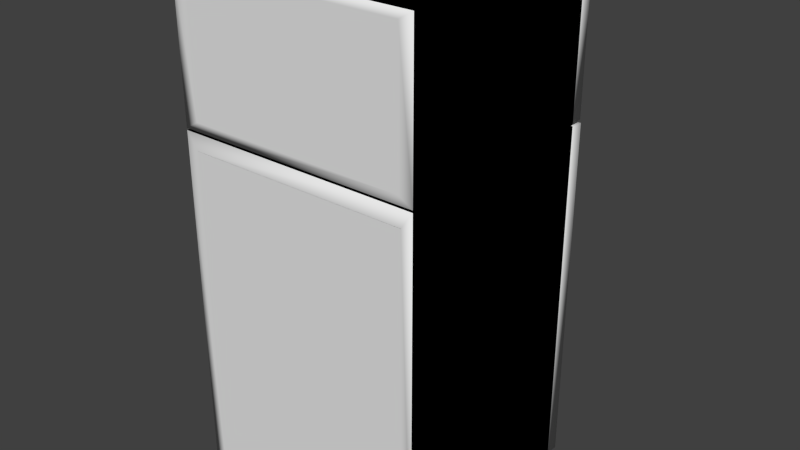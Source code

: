 # Source: Refrigerator.blend  (saved by Blender 2.75.0; exported with 4.5.12 LTS)
import bpy
from mathutils import Matrix  # noqa: F401  (used for matrix-valued properties, if any)

bpy.ops.wm.read_factory_settings(use_empty=True)
scene = bpy.context.scene
scene.name = 'Scene'

# ---- collections
col_collection_1 = bpy.data.collections.new('Collection 1'); scene.collection.children.link(col_collection_1)

# ---- world
world_world = bpy.data.worlds.new('World'); scene.world = world_world
world_world.color = (0.05088, 0.05088, 0.05088)
world_world.use_sun_shadow = False
world_world.sun_shadow_jitter_overblur = 0.0
world_world.cycles.sampling_method = 'MANUAL'
world_world.cycles.sample_map_resolution = 256

# ---- meshes
me_cube = bpy.data.meshes.new('Cube')
me_cube.from_pydata([(1.479, 1.292, 4.275), (1.479, -1.292, 4.275), (-1.479, -1.292, 4.275), (-1.479, 1.292, 4.275), (1.479, 1.292, 6.039), (1.479, -1.292, 6.039), (-1.479, -1.292, 6.039), (-1.479, 1.292, 6.039), (1.479, 1.292, 0.0), (1.479, -1.292, 0.0), (-1.479, -1.292, 0.0), (-1.479, 1.292, 0.0), (1.479, 1.292, 4.251), (1.479, -1.292, 4.251), (-1.479, -1.292, 4.251), (-1.479, 1.292, 4.251), (1.342, -1.292, 0.1969), (-1.342, -1.292, 0.1969), (1.342, -1.292, 4.054), (-1.342, -1.292, 4.054), (1.312, -1.292, 4.374), (-1.312, -1.292, 4.374), (1.312, -1.292, 5.939), (-1.312, -1.292, 5.939), (1.479, 1.292, 4.275), (1.479, -1.292, 4.275), (-1.479, -1.292, 4.275), (-1.479, 1.292, 4.275), (1.479, 1.292, 6.039), (1.479, -1.292, 6.039), (-1.479, -1.292, 6.039), (-1.479, 1.292, 6.039), (1.479, 1.292, 0.0), (1.479, -1.292, 0.0), (-1.479, -1.292, 0.0), (-1.479, 1.292, 0.0), (1.479, 1.292, 4.251), (1.479, -1.292, 4.251), (-1.479, -1.292, 4.251), (-1.479, 1.292, 4.251)], [], [(0, 1, 2, 3), (4, 7, 6, 5), (0, 4, 5, 1), (5, 6, 23, 22), (2, 6, 7, 3), (8, 9, 10, 11), (12, 15, 14, 13), (8, 12, 13, 9), (13, 14, 19, 18), (10, 14, 15, 11), (14, 10, 17, 19), (9, 13, 18, 16), (10, 9, 16, 17), (6, 2, 21, 23), (1, 5, 22, 20), (2, 1, 20, 21), (24, 27, 26, 25), (28, 29, 30, 31), (24, 25, 29, 28), (26, 27, 31, 30), (32, 35, 34, 33), (36, 37, 38, 39), (32, 33, 37, 36), (34, 35, 39, 38)])
me_cube.polygons.foreach_set('use_smooth', [True] * 24)
_uv = me_cube.uv_layers.new(name='UVMap')
_uv.uv.foreach_set('vector', [0.3614, 0.6333, 0.199, 0.7321, 0.1996, 0.7368, 0.0001629, 0.5418, 0.38, 0.8696, 0.000163, 0.8701, 0.2009, 0.7401, 0.207, 0.7362, 0.3614, 0.6333, 0.38, 0.8696, 0.207, 0.7362, 0.199, 0.7321, 0.207, 0.7362, 0.2009, 0.7401, 0.2011, 0.7396, 0.2054, 0.7357, 0.1996, 0.7368, 0.2009, 0.7401, 0.000163, 0.8701, 0.0001629, 0.5418, 0.3725, 0.1151, 0.2354, 0.2612, 0.1866, 0.2586, 0.0001629, 0.0001629, 0.3824, 0.5071, 0.000163, 0.5415, 0.1731, 0.3284, 0.223, 0.3379, 0.3725, 0.1151, 0.3824, 0.5071, 0.223, 0.3379, 0.2354, 0.2612, 0.223, 0.3379, 0.1731, 0.3284, 0.1766, 0.3255, 0.2209, 0.3334, 0.1866, 0.2586, 0.1731, 0.3284, 0.000163, 0.5415, 0.0001629, 0.0001629, 0.1731, 0.3284, 0.1866, 0.2586, 0.1885, 0.2625, 0.1766, 0.3255, 0.2354, 0.2612, 0.223, 0.3379, 0.2209, 0.3334, 0.2317, 0.2646, 0.1866, 0.2586, 0.2354, 0.2612, 0.2317, 0.2646, 0.1885, 0.2625, 0.2009, 0.7401, 0.1996, 0.7368, 0.1994, 0.7374, 0.2011, 0.7396, 0.199, 0.7321, 0.207, 0.7362, 0.2054, 0.7357, 0.2005, 0.7329, 0.1996, 0.7368, 0.199, 0.7321, 0.2005, 0.7329, 0.1994, 0.7374, 0.3828, 0.8004, 0.4161, 0.5138, 0.4517, 0.4904, 0.4559, 0.6857, 0.6061, 0.9998, 0.493, 0.7091, 0.4628, 0.3809, 0.6003, 0.5138, 0.3828, 0.8004, 0.4559, 0.6857, 0.493, 0.7091, 0.6061, 0.9998, 0.4517, 0.4904, 0.4161, 0.5138, 0.6003, 0.5138, 0.4628, 0.3809, 0.9999, 0.8737, 9.378e-05, 0.8737, 9.346e-05, 9.354e-05, 0.9999, 9.346e-05, 0.4243, 0.0001629, 0.5924, 0.1574, 0.6005, 0.216, 0.3828, 0.3805, 0.8231, 0.004457, 0.6745, 0.1399, 0.5924, 0.1574, 0.4243, 0.0001629, 0.6696, 0.1987, 0.9144, 0.3805, 0.3828, 0.3805, 0.6005, 0.216])
me_cube.use_remesh_preserve_volume = False
me_cube.use_remesh_preserve_attributes = False
me_cube.use_mirror_vertex_groups = False
me_cube.update()
me_cube_001 = bpy.data.meshes.new('Cube.001')
me_cube_001.from_pydata([(1.342, -1.292, -1.928), (-1.342, -1.292, -1.928), (1.342, -1.292, 1.928), (-1.342, -1.292, 1.928), (1.312, -1.292, 2.249), (-1.312, -1.292, 2.249), (1.312, -1.292, 3.814), (-1.312, -1.292, 3.814)], [], [(0, 2, 3, 1), (4, 6, 7, 5)])
me_cube_001.polygons.foreach_set('use_smooth', [True] * 2)
_uv = me_cube_001.uv_layers.new(name='UVMap')
_uv.uv.foreach_set('vector', [0.06229, 0.7738, 0.06229, 0.03089, 0.4334, 0.03089, 0.4334, 0.7738, 0.1244, 0.5023, 0.1244, 0.05244, 0.3244, 0.05244, 0.3244, 0.5023])
me_cube_001.use_remesh_preserve_volume = False
me_cube_001.use_remesh_preserve_attributes = False
me_cube_001.use_mirror_vertex_groups = False
me_cube_001.update()
me_cube_004 = bpy.data.meshes.new('Cube.004')
me_cube_004.from_pydata([(-1.424, -1.237, -0.8337), (-1.491, 1.274, -0.8337), (1.463, 1.274, -0.8337), (1.424, -1.237, -0.8337), (-1.424, -1.237, 0.8337), (-1.491, 1.274, 0.8337), (1.463, 1.274, 0.8337), (1.424, -1.237, 0.8337)], [], [(4, 0, 1, 5), (6, 2, 3, 7), (7, 3, 0, 4), (0, 3, 2, 1), (7, 4, 5, 6)])
me_cube_004.polygons.foreach_set('use_smooth', [True] * 5)
_uv = me_cube_004.uv_layers.new(name='UVMap')
_uv.uv.foreach_set('vector', [0.3308, 0.1521, 0.3718, 0.2179, 0.2393, 0.3546, 5.954e-05, 5.966e-05, 0.9999, 5.954e-05, 0.7603, 0.3536, 0.6264, 0.2177, 0.667, 0.1482, 0.667, 0.1482, 0.6264, 0.2177, 0.3718, 0.2179, 0.3308, 0.1521, 0.3718, 0.2179, 0.6264, 0.2177, 0.7603, 0.3536, 0.2393, 0.3546, 0.667, 0.1482, 0.3308, 0.1521, 5.954e-05, 5.966e-05, 0.9999, 5.954e-05])
me_cube_004.use_remesh_preserve_volume = False
me_cube_004.use_remesh_preserve_attributes = False
me_cube_004.use_mirror_vertex_groups = False
me_cube_004.update()
me_cube_005 = bpy.data.meshes.new('Cube.005')
me_cube_005.from_pydata([(-1.465, -1.237, -2.082), (-1.465, 1.273, -2.082), (1.465, 1.273, -2.082), (1.465, -1.237, -2.082), (-1.465, -1.237, 2.082), (-1.465, 1.273, 2.082), (1.465, 1.273, 2.082), (1.465, -1.237, 2.082)], [], [(4, 0, 1, 5), (6, 2, 3, 7), (7, 3, 0, 4), (0, 3, 2, 1), (7, 4, 5, 6)])
me_cube_005.polygons.foreach_set('use_smooth', [True] * 5)
_uv = me_cube_005.uv_layers.new(name='UVMap')
_uv.uv.foreach_set('vector', [0.5985, 0.33, 0.4199, 0.2888, 8.714e-05, 8.719e-05, 0.9338, 8.714e-05, 0.9999, 0.7596, 0.0662, 0.7596, 0.4015, 0.4296, 0.5801, 0.4709, 0.5801, 0.4709, 0.4015, 0.4296, 0.4199, 0.2888, 0.5985, 0.33, 0.4199, 0.2888, 0.4015, 0.4296, 0.0662, 0.7596, 8.714e-05, 8.719e-05, 0.5801, 0.4709, 0.5985, 0.33, 0.9338, 8.714e-05, 0.9999, 0.7596])
me_cube_005.use_remesh_preserve_volume = False
me_cube_005.use_remesh_preserve_attributes = False
me_cube_005.use_mirror_vertex_groups = False
me_cube_005.update()
me_torus_001 = bpy.data.meshes.new('Torus.001')
me_torus_001.from_pydata([(1.142e-07, 0.0, -1.512), (0.03309, -1.244e-10, -1.472), (0.05732, -2.155e-10, -1.361), (0.06619, -2.488e-10, -1.21), (0.05732, -2.155e-10, -1.059), (0.03309, -1.244e-10, -0.9479), (6.85e-08, -3.047e-26, -0.9074), (-0.03309, 1.244e-10, -0.9479), (-0.05732, 2.155e-10, -1.059), (-0.06619, 2.488e-10, -1.21), (-0.05732, 2.155e-10, -1.361), (-0.03309, 1.244e-10, -1.472), (9.981e-08, 0.2491, -1.31), (0.03309, 0.2424, -1.275), (0.05732, 0.2242, -1.179), (0.06619, 0.1993, -1.048), (0.05732, 0.1743, -0.9168), (0.03309, 0.1561, -0.8209), (5.989e-08, 0.1494, -0.7858), (-0.03309, 0.1561, -0.8209), (-0.05732, 0.1743, -0.9168), (-0.06619, 0.1993, -1.048), (-0.05732, 0.2242, -1.179), (-0.03309, 0.2424, -1.275), (5.871e-08, 0.4314, -0.7561), (0.03309, 0.4198, -0.7359), (0.05732, 0.3883, -0.6805), (0.06619, 0.3451, -0.6049), (0.05732, 0.302, -0.5293), (0.03309, 0.2704, -0.4739), (3.523e-08, 0.2588, -0.4537), (-0.03309, 0.2704, -0.4739), (-0.05732, 0.302, -0.5293), (-0.06619, 0.3451, -0.6049), (-0.05732, 0.3883, -0.6805), (-0.03309, 0.4198, -0.7359), (1.873e-09, 0.4981, -7.211e-08), (0.03309, 0.4848, -1.417e-07), (0.05732, 0.4483, -1.399e-07), (0.06619, 0.3985, -1.032e-07), (0.05732, 0.3487, -1.038e-07), (0.03309, 0.3122, -6.961e-08), (1.124e-09, 0.2989, -1.082e-07), (-0.03309, 0.3122, -7.461e-08), (-0.05732, 0.3487, -1.125e-07), (-0.06619, 0.3985, -1.132e-07), (-0.05732, 0.4483, -1.486e-07), (-0.03309, 0.4848, -1.467e-07), (-5.547e-08, 0.4314, 0.7561), (0.03309, 0.4198, 0.7359), (0.05732, 0.3883, 0.6805), (0.06619, 0.3451, 0.6049), (0.05732, 0.302, 0.5293), (0.03309, 0.2704, 0.4739), (-3.328e-08, 0.2588, 0.4537), (-0.03309, 0.2704, 0.4739), (-0.05732, 0.302, 0.5293), (-0.06619, 0.3451, 0.6049), (-0.05732, 0.3883, 0.6805), (-0.03309, 0.4198, 0.7359), (-9.794e-08, 0.2491, 1.31), (0.03309, 0.2424, 1.275), (0.05732, 0.2242, 1.179), (0.06619, 0.1993, 1.048), (0.05732, 0.1743, 0.9168), (0.03309, 0.1561, 0.8209), (-5.877e-08, 0.1494, 0.7858), (-0.03309, 0.1561, 0.8209), (-0.05732, 0.1743, 0.9168), (-0.06619, 0.1993, 1.048), (-0.05732, 0.2242, 1.179), (-0.03309, 0.2424, 1.275), (-1.142e-07, 4.355e-08, 1.512), (0.03309, 4.226e-08, 1.472), (0.05732, 3.898e-08, 1.361), (0.06619, 3.459e-08, 1.21), (0.05732, 3.027e-08, 1.059), (0.03309, 2.717e-08, 0.9479), (-6.85e-08, 2.613e-08, 0.9074), (-0.03309, 2.742e-08, 0.9479), (-0.05732, 3.07e-08, 1.059), (-0.06619, 3.509e-08, 1.21), (-0.05732, 3.941e-08, 1.361), (-0.03309, 4.251e-08, 1.472)], [], [(0, 12, 13, 1), (1, 13, 14, 2), (2, 14, 15, 3), (3, 15, 16, 4), (4, 16, 17, 5), (5, 17, 18, 6), (6, 18, 19, 7), (7, 19, 20, 8), (8, 20, 21, 9), (9, 21, 22, 10), (10, 22, 23, 11), (0, 11, 23, 12), (12, 24, 25, 13), (13, 25, 26, 14), (14, 26, 27, 15), (15, 27, 28, 16), (16, 28, 29, 17), (17, 29, 30, 18), (18, 30, 31, 19), (19, 31, 32, 20), (20, 32, 33, 21), (21, 33, 34, 22), (22, 34, 35, 23), (23, 35, 24, 12), (24, 36, 37, 25), (25, 37, 38, 26), (26, 38, 39, 27), (27, 39, 40, 28), (28, 40, 41, 29), (29, 41, 42, 30), (30, 42, 43, 31), (31, 43, 44, 32), (32, 44, 45, 33), (33, 45, 46, 34), (34, 46, 47, 35), (35, 47, 36, 24), (36, 48, 49, 37), (37, 49, 50, 38), (38, 50, 51, 39), (39, 51, 52, 40), (40, 52, 53, 41), (41, 53, 54, 42), (42, 54, 55, 43), (43, 55, 56, 44), (44, 56, 57, 45), (45, 57, 58, 46), (46, 58, 59, 47), (47, 59, 48, 36), (48, 60, 61, 49), (49, 61, 62, 50), (50, 62, 63, 51), (51, 63, 64, 52), (52, 64, 65, 53), (53, 65, 66, 54), (54, 66, 67, 55), (55, 67, 68, 56), (56, 68, 69, 57), (57, 69, 70, 58), (58, 70, 71, 59), (59, 71, 60, 48), (60, 72, 73, 61), (61, 73, 74, 62), (62, 74, 75, 63), (63, 75, 76, 64), (64, 76, 77, 65), (65, 77, 78, 66), (66, 78, 79, 67), (67, 79, 80, 68), (68, 80, 81, 69), (69, 81, 82, 70), (70, 82, 83, 71), (71, 83, 72, 60)])
me_torus_001.polygons.foreach_set('use_smooth', [True] * 72)
_uv = me_torus_001.uv_layers.new(name='UVMap')
_uv.uv.foreach_set('vector', [0.9211, 0.991, 0.9065, 0.7763, 0.9475, 0.7761, 0.9617, 0.9851, 0.9617, 0.9851, 0.9475, 0.7761, 0.9834, 0.7813, 0.9965, 0.9746, 0.3852, 0.7796, 0.2069, 0.7294, 0.2265, 0.6941, 0.385, 0.7387, 0.385, 0.7387, 0.2265, 0.6941, 0.2465, 0.6575, 0.3852, 0.6966, 0.3852, 0.6966, 0.2465, 0.6575, 0.2614, 0.6295, 0.3856, 0.6644, 1.0, 0.01621, 0.9909, 0.1508, 0.9557, 0.1453, 0.9644, 0.01644, 0.9644, 0.01644, 0.9557, 0.1453, 0.9146, 0.1451, 0.9238, 0.0105, 0.9238, 0.0105, 0.9146, 0.1451, 0.8788, 0.1503, 0.889, 0.0, 0.7422, 0.1152, 0.6036, 0.1542, 0.5839, 0.1189, 0.7424, 0.07428, 0.7424, 0.07428, 0.5839, 0.1189, 0.5639, 0.08236, 0.7422, 0.03212, 0.7422, 0.03212, 0.5639, 0.08236, 0.549, 0.05432, 0.7418, 0.0, 0.9211, 0.991, 0.8855, 0.9908, 0.8713, 0.7818, 0.9065, 0.7763, 0.9065, 0.7763, 0.9211, 0.5882, 0.9617, 0.5931, 0.9475, 0.7761, 0.9475, 0.7761, 0.9617, 0.5931, 0.9965, 0.6121, 0.9834, 0.7813, 0.2069, 0.7294, 0.07634, 0.5925, 0.1105, 0.5724, 0.2265, 0.6941, 0.2265, 0.6941, 0.1105, 0.5724, 0.145, 0.551, 0.2465, 0.6575, 0.2465, 0.6575, 0.145, 0.551, 0.1705, 0.5341, 0.2614, 0.6295, 0.9909, 0.1508, 1.0, 0.2687, 0.9644, 0.2581, 0.9557, 0.1453, 0.9557, 0.1453, 0.9644, 0.2581, 0.9238, 0.263, 0.9146, 0.1451, 0.9146, 0.1451, 0.9238, 0.263, 0.889, 0.282, 0.8788, 0.1503, 0.6036, 0.1542, 0.502, 0.2607, 0.4679, 0.2406, 0.5839, 0.1189, 0.5839, 0.1189, 0.4679, 0.2406, 0.4334, 0.2193, 0.5639, 0.08236, 0.5639, 0.08236, 0.4334, 0.2193, 0.4078, 0.2024, 0.549, 0.05432, 0.8713, 0.7818, 0.8855, 0.5988, 0.9211, 0.5882, 0.9065, 0.7763, 0.8052, 0.0, 0.7779, 0.1865, 0.7424, 0.1893, 0.769, 0.007881, 0.05166, 0.6059, 0.0, 0.4038, 0.02857, 0.4056, 0.07634, 0.5925, 0.07634, 0.5925, 0.02857, 0.4056, 0.06803, 0.4062, 0.1105, 0.5724, 0.1105, 0.5724, 0.06803, 0.4062, 0.1078, 0.4056, 0.145, 0.551, 0.7615, 1.0, 0.7424, 0.8695, 0.7778, 0.8616, 0.7949, 0.9785, 0.7949, 0.9785, 0.7778, 0.8616, 0.8188, 0.8587, 0.8351, 0.9706, 0.8351, 0.9706, 0.8188, 0.8587, 0.8542, 0.8616, 0.8713, 0.9785, 0.5267, 0.2742, 0.4934, 0.4044, 0.4649, 0.4061, 0.502, 0.2607, 0.502, 0.2607, 0.4649, 0.4061, 0.4254, 0.4068, 0.4679, 0.2406, 0.4679, 0.2406, 0.4254, 0.4068, 0.3856, 0.4062, 0.4334, 0.2193, 0.8788, 0.02941, 0.8542, 0.1972, 0.8188, 0.1893, 0.8454, 0.007881, 0.8454, 0.007881, 0.8188, 0.1893, 0.7779, 0.1865, 0.8052, 0.0, 0.7779, 0.1865, 0.7779, 0.4018, 0.7424, 0.3989, 0.7424, 0.1893, 0.0, 0.4038, 0.05166, 0.2018, 0.07634, 0.2187, 0.02857, 0.4056, 0.02857, 0.4056, 0.07634, 0.2187, 0.1105, 0.2401, 0.06803, 0.4062, 0.06803, 0.4062, 0.1105, 0.2401, 0.145, 0.2603, 0.1078, 0.4056, 0.7424, 0.8695, 0.7424, 0.7188, 0.7778, 0.7266, 0.7778, 0.8616, 0.7778, 0.8616, 0.7778, 0.7266, 0.8188, 0.7295, 0.8188, 0.8587, 0.8188, 0.8587, 0.8188, 0.7295, 0.8542, 0.7266, 0.8542, 0.8616, 0.4934, 0.4044, 0.5267, 0.5345, 0.502, 0.5514, 0.4649, 0.4061, 0.4649, 0.4061, 0.502, 0.5514, 0.4679, 0.5729, 0.4254, 0.4068, 0.4254, 0.4068, 0.4679, 0.5729, 0.4334, 0.593, 0.3856, 0.4062, 0.8542, 0.1972, 0.8542, 0.391, 0.8188, 0.3989, 0.8188, 0.1893, 0.8188, 0.1893, 0.8188, 0.3989, 0.7779, 0.4018, 0.7779, 0.1865, 0.7779, 0.4018, 0.8052, 0.5882, 0.769, 0.5804, 0.7424, 0.3989, 0.05166, 0.2018, 0.1928, 0.05397, 0.2069, 0.08204, 0.07634, 0.2187, 0.07634, 0.2187, 0.2069, 0.08204, 0.2265, 0.1186, 0.1105, 0.2401, 0.1105, 0.2401, 0.2265, 0.1186, 0.2465, 0.154, 0.145, 0.2603, 0.7424, 0.7188, 0.7615, 0.5882, 0.7949, 0.6098, 0.7778, 0.7266, 0.7778, 0.7266, 0.7949, 0.6098, 0.8351, 0.6176, 0.8188, 0.7295, 0.8188, 0.7295, 0.8351, 0.6176, 0.8713, 0.6098, 0.8542, 0.7266, 0.5267, 0.5345, 0.6176, 0.6297, 0.6036, 0.6577, 0.502, 0.5514, 0.502, 0.5514, 0.6036, 0.6577, 0.5839, 0.6944, 0.4679, 0.5729, 0.4679, 0.5729, 0.5839, 0.6944, 0.5639, 0.7297, 0.4334, 0.593, 0.8542, 0.391, 0.8788, 0.5588, 0.8454, 0.5804, 0.8188, 0.3989, 0.8188, 0.3989, 0.8454, 0.5804, 0.8052, 0.5882, 0.7779, 0.4018, 0.03464, 0.7796, 0.03464, 0.9683, 0.0, 0.9768, 5.669e-08, 0.7932, 0.1928, 0.05397, 0.3856, 0.0, 0.3852, 0.03212, 0.2069, 0.08204, 0.2069, 0.08204, 0.3852, 0.03212, 0.385, 0.07428, 0.2265, 0.1186, 0.2265, 0.1186, 0.385, 0.07428, 0.3852, 0.1152, 0.2465, 0.154, 0.2233, 0.7796, 0.2233, 0.9117, 0.1872, 0.9138, 0.1872, 0.7956, 0.1872, 0.7956, 0.1872, 0.9138, 0.1463, 0.9102, 0.1463, 0.797, 0.1463, 0.797, 0.1463, 0.9102, 0.1117, 0.9016, 0.1117, 0.7834, 0.6176, 0.6297, 0.7418, 0.6644, 0.7422, 0.6966, 0.6036, 0.6577, 0.6036, 0.6577, 0.7422, 0.6966, 0.7424, 0.7387, 0.5839, 0.6944, 0.5839, 0.6944, 0.7424, 0.7387, 0.7422, 0.7796, 0.5639, 0.7297, 0.1117, 0.797, 0.1117, 0.9667, 0.07551, 0.9646, 0.07551, 0.781, 0.07551, 0.781, 0.07551, 0.9646, 0.03464, 0.9683, 0.03464, 0.7796])
me_torus_001.use_remesh_preserve_volume = False
me_torus_001.use_remesh_preserve_attributes = False
me_torus_001.use_mirror_vertex_groups = False
me_torus_001.update()
me_cube_002 = bpy.data.meshes.new('Cube.002')
me_cube_002.from_pydata([(1.462, 0.1264, -2.102), (1.462, -0.1264, -2.102), (-1.462, -0.1264, -2.102), (-1.462, 0.1264, -2.102), (1.462, 0.1264, 2.102), (1.462, -0.1264, 2.102), (-1.462, -0.1264, 2.102), (-1.462, 0.1264, 2.102)], [], [(0, 1, 2, 3), (4, 7, 6, 5), (0, 4, 5, 1), (1, 5, 6, 2), (2, 6, 7, 3), (4, 0, 3, 7)])
me_cube_002.polygons.foreach_set('use_smooth', [True] * 6)
_uv = me_cube_002.uv_layers.new(name='UVMap')
_uv.uv.foreach_set('vector', [1.987e-08, 0.6667, 0.3333, 0.6667, 0.3333, 1.0, 0.0, 1.0, 0.6667, 0.3333, 0.6667, 0.6667, 0.3333, 0.6667, 0.3333, 0.3333, 0.6667, 0.3333, 0.3333, 0.3333, 0.3333, 0.0, 0.6667, 1.987e-08, 2.98e-08, 0.3333, 0.0, 1.291e-07, 0.3333, 0.0, 0.3333, 0.3333, 1.0, 0.3333, 0.6667, 0.3333, 0.6667, 8.941e-08, 1.0, 0.0, 0.0, 0.3333, 0.3333, 0.3333, 0.3333, 0.6667, 2.98e-08, 0.6667])
me_cube_002.use_remesh_preserve_volume = False
me_cube_002.use_remesh_preserve_attributes = False
me_cube_002.use_mirror_vertex_groups = False
me_cube_002.update()
me_torus_002 = bpy.data.meshes.new('Torus.002')
me_torus_002.from_pydata([(1.998e-07, 0.0, -0.6365), (0.03309, 8.038e-09, -0.6194), (0.05732, 1.392e-08, -0.5728), (0.06619, 1.608e-08, -0.5092), (0.05732, 1.392e-08, -0.4455), (0.03309, 8.038e-09, -0.3989), (1.199e-07, 1.969e-24, -0.3819), (-0.03309, -8.038e-09, -0.3989), (-0.05732, -1.392e-08, -0.4455), (-0.06619, -1.608e-08, -0.5092), (-0.05732, -1.392e-08, -0.5728), (-0.03309, -8.038e-09, -0.6194), (1.223e-07, 0.2087, -0.5512), (0.03309, 0.2031, -0.5364), (0.05732, 0.1878, -0.4961), (0.06619, 0.1669, -0.441), (0.05732, 0.1461, -0.3858), (0.03309, 0.1308, -0.3455), (7.341e-08, 0.1252, -0.3307), (-0.03309, 0.1308, -0.3455), (-0.05732, 0.1461, -0.3858), (-0.06619, 0.1669, -0.441), (-0.05732, 0.1878, -0.4961), (-0.03309, 0.2031, -0.5364), (1.212e-08, 0.3614, -0.3182), (0.03309, 0.3517, -0.3097), (0.05732, 0.3253, -0.2864), (0.06619, 0.2891, -0.2546), (0.05732, 0.253, -0.2228), (0.03309, 0.2265, -0.1995), (7.273e-09, 0.2168, -0.1909), (-0.03309, 0.2265, -0.1995), (-0.05732, 0.253, -0.2228), (-0.06619, 0.2891, -0.2546), (-0.05732, 0.3253, -0.2864), (-0.03309, 0.3517, -0.3097), (-1.014e-07, 0.4173, -3.035e-08), (0.03309, 0.4061, -5.031e-08), (0.05732, 0.3756, -4.27e-08), (0.06619, 0.3338, -2.475e-08), (0.05732, 0.2921, -2.753e-08), (0.03309, 0.2616, -1.996e-08), (-6.081e-08, 0.2504, -4.552e-08), (-0.03309, 0.2616, -4.074e-08), (-0.05732, 0.2921, -6.352e-08), (-0.06619, 0.3338, -6.63e-08), (-0.05732, 0.3756, -7.869e-08), (-0.03309, 0.4061, -7.109e-08), (-1.877e-07, 0.3614, 0.3182), (0.03309, 0.3517, 0.3097), (0.05732, 0.3253, 0.2864), (0.06619, 0.2891, 0.2546), (0.05732, 0.253, 0.2228), (0.03309, 0.2265, 0.1995), (-1.126e-07, 0.2168, 0.1909), (-0.03309, 0.2265, 0.1995), (-0.05732, 0.253, 0.2228), (-0.06619, 0.2891, 0.2546), (-0.05732, 0.3253, 0.2864), (-0.03309, 0.3517, 0.3097), (-2.237e-07, 0.2087, 0.5512), (0.03309, 0.2031, 0.5364), (0.05732, 0.1878, 0.4961), (0.06619, 0.1669, 0.441), (0.05732, 0.1461, 0.3858), (0.03309, 0.1308, 0.3455), (-1.342e-07, 0.1252, 0.3307), (-0.03309, 0.1308, 0.3455), (-0.05732, 0.1461, 0.3858), (-0.06619, 0.1669, 0.441), (-0.05732, 0.1878, 0.4961), (-0.03309, 0.2031, 0.5364), (-1.998e-07, 3.648e-08, 0.6365), (0.03309, 4.354e-08, 0.6194), (0.05732, 4.676e-08, 0.5728), (0.06619, 4.526e-08, 0.5092), (0.05732, 3.946e-08, 0.4455), (0.03309, 3.09e-08, 0.3989), (-1.199e-07, 2.189e-08, 0.3819), (-0.03309, 1.483e-08, 0.3989), (-0.05732, 1.162e-08, 0.4455), (-0.06619, 1.311e-08, 0.5092), (-0.05732, 1.891e-08, 0.5728), (-0.03309, 2.747e-08, 0.6194)], [], [(0, 12, 13, 1), (1, 13, 14, 2), (2, 14, 15, 3), (3, 15, 16, 4), (4, 16, 17, 5), (5, 17, 18, 6), (6, 18, 19, 7), (7, 19, 20, 8), (8, 20, 21, 9), (9, 21, 22, 10), (10, 22, 23, 11), (0, 11, 23, 12), (12, 24, 25, 13), (13, 25, 26, 14), (14, 26, 27, 15), (15, 27, 28, 16), (16, 28, 29, 17), (17, 29, 30, 18), (18, 30, 31, 19), (19, 31, 32, 20), (20, 32, 33, 21), (21, 33, 34, 22), (22, 34, 35, 23), (23, 35, 24, 12), (24, 36, 37, 25), (25, 37, 38, 26), (26, 38, 39, 27), (27, 39, 40, 28), (28, 40, 41, 29), (29, 41, 42, 30), (30, 42, 43, 31), (31, 43, 44, 32), (32, 44, 45, 33), (33, 45, 46, 34), (34, 46, 47, 35), (35, 47, 36, 24), (36, 48, 49, 37), (37, 49, 50, 38), (38, 50, 51, 39), (39, 51, 52, 40), (40, 52, 53, 41), (41, 53, 54, 42), (42, 54, 55, 43), (43, 55, 56, 44), (44, 56, 57, 45), (45, 57, 58, 46), (46, 58, 59, 47), (47, 59, 48, 36), (48, 60, 61, 49), (49, 61, 62, 50), (50, 62, 63, 51), (51, 63, 64, 52), (52, 64, 65, 53), (53, 65, 66, 54), (54, 66, 67, 55), (55, 67, 68, 56), (56, 68, 69, 57), (57, 69, 70, 58), (58, 70, 71, 59), (59, 71, 60, 48), (60, 72, 73, 61), (61, 73, 74, 62), (62, 74, 75, 63), (63, 75, 76, 64), (64, 76, 77, 65), (65, 77, 78, 66), (66, 78, 79, 67), (67, 79, 80, 68), (68, 80, 81, 69), (69, 81, 82, 70), (70, 82, 83, 71), (71, 83, 72, 60)])
me_torus_002.polygons.foreach_set('use_smooth', [True] * 72)
_uv = me_torus_002.uv_layers.new(name='UVMap')
_uv.uv.foreach_set('vector', [0.9211, 0.991, 0.9065, 0.7763, 0.9475, 0.7761, 0.9617, 0.9851, 0.9617, 0.9851, 0.9475, 0.7761, 0.9834, 0.7813, 0.9965, 0.9746, 0.3852, 0.7796, 0.2069, 0.7294, 0.2265, 0.6941, 0.385, 0.7387, 0.385, 0.7387, 0.2265, 0.6941, 0.2465, 0.6575, 0.3852, 0.6966, 0.3852, 0.6966, 0.2465, 0.6575, 0.2614, 0.6295, 0.3856, 0.6644, 1.0, 0.01621, 0.9909, 0.1508, 0.9557, 0.1453, 0.9644, 0.01644, 0.9644, 0.01644, 0.9557, 0.1453, 0.9146, 0.1451, 0.9238, 0.0105, 0.9238, 0.0105, 0.9146, 0.1451, 0.8788, 0.1503, 0.889, 0.0, 0.7422, 0.1152, 0.6036, 0.1542, 0.5839, 0.1189, 0.7424, 0.07428, 0.7424, 0.07428, 0.5839, 0.1189, 0.5639, 0.08236, 0.7422, 0.03212, 0.7422, 0.03212, 0.5639, 0.08236, 0.549, 0.05432, 0.7418, 0.0, 0.9211, 0.991, 0.8855, 0.9908, 0.8713, 0.7818, 0.9065, 0.7763, 0.9065, 0.7763, 0.9211, 0.5882, 0.9617, 0.5931, 0.9475, 0.7761, 0.9475, 0.7761, 0.9617, 0.5931, 0.9965, 0.6121, 0.9834, 0.7813, 0.2069, 0.7294, 0.07634, 0.5925, 0.1105, 0.5724, 0.2265, 0.6941, 0.2265, 0.6941, 0.1105, 0.5724, 0.145, 0.551, 0.2465, 0.6575, 0.2465, 0.6575, 0.145, 0.551, 0.1705, 0.5341, 0.2614, 0.6295, 0.9909, 0.1508, 1.0, 0.2687, 0.9644, 0.2581, 0.9557, 0.1453, 0.9557, 0.1453, 0.9644, 0.2581, 0.9238, 0.263, 0.9146, 0.1451, 0.9146, 0.1451, 0.9238, 0.263, 0.889, 0.282, 0.8788, 0.1503, 0.6036, 0.1542, 0.502, 0.2607, 0.4679, 0.2406, 0.5839, 0.1189, 0.5839, 0.1189, 0.4679, 0.2406, 0.4334, 0.2193, 0.5639, 0.08236, 0.5639, 0.08236, 0.4334, 0.2193, 0.4078, 0.2024, 0.549, 0.05432, 0.8713, 0.7818, 0.8855, 0.5988, 0.9211, 0.5882, 0.9065, 0.7763, 0.8052, 0.0, 0.7779, 0.1865, 0.7424, 0.1893, 0.769, 0.007881, 0.05166, 0.6059, 0.0, 0.4038, 0.02857, 0.4056, 0.07634, 0.5925, 0.07634, 0.5925, 0.02857, 0.4056, 0.06803, 0.4062, 0.1105, 0.5724, 0.1105, 0.5724, 0.06803, 0.4062, 0.1078, 0.4056, 0.145, 0.551, 0.7615, 1.0, 0.7424, 0.8695, 0.7778, 0.8616, 0.7949, 0.9785, 0.7949, 0.9785, 0.7778, 0.8616, 0.8188, 0.8587, 0.8351, 0.9706, 0.8351, 0.9706, 0.8188, 0.8587, 0.8542, 0.8616, 0.8713, 0.9785, 0.5267, 0.2742, 0.4934, 0.4044, 0.4649, 0.4061, 0.502, 0.2607, 0.502, 0.2607, 0.4649, 0.4061, 0.4254, 0.4068, 0.4679, 0.2406, 0.4679, 0.2406, 0.4254, 0.4068, 0.3856, 0.4062, 0.4334, 0.2193, 0.8788, 0.02941, 0.8542, 0.1972, 0.8188, 0.1893, 0.8454, 0.007881, 0.8454, 0.007881, 0.8188, 0.1893, 0.7779, 0.1865, 0.8052, 0.0, 0.7779, 0.1865, 0.7779, 0.4018, 0.7424, 0.3989, 0.7424, 0.1893, 0.0, 0.4038, 0.05166, 0.2018, 0.07634, 0.2187, 0.02857, 0.4056, 0.02857, 0.4056, 0.07634, 0.2187, 0.1105, 0.2401, 0.06803, 0.4062, 0.06803, 0.4062, 0.1105, 0.2401, 0.145, 0.2603, 0.1078, 0.4056, 0.7424, 0.8695, 0.7424, 0.7188, 0.7778, 0.7266, 0.7778, 0.8616, 0.7778, 0.8616, 0.7778, 0.7266, 0.8188, 0.7295, 0.8188, 0.8587, 0.8188, 0.8587, 0.8188, 0.7295, 0.8542, 0.7266, 0.8542, 0.8616, 0.4934, 0.4044, 0.5267, 0.5345, 0.502, 0.5514, 0.4649, 0.4061, 0.4649, 0.4061, 0.502, 0.5514, 0.4679, 0.5729, 0.4254, 0.4068, 0.4254, 0.4068, 0.4679, 0.5729, 0.4334, 0.593, 0.3856, 0.4062, 0.8542, 0.1972, 0.8542, 0.391, 0.8188, 0.3989, 0.8188, 0.1893, 0.8188, 0.1893, 0.8188, 0.3989, 0.7779, 0.4018, 0.7779, 0.1865, 0.7779, 0.4018, 0.8052, 0.5882, 0.769, 0.5804, 0.7424, 0.3989, 0.05166, 0.2018, 0.1928, 0.05397, 0.2069, 0.08204, 0.07634, 0.2187, 0.07634, 0.2187, 0.2069, 0.08204, 0.2265, 0.1186, 0.1105, 0.2401, 0.1105, 0.2401, 0.2265, 0.1186, 0.2465, 0.154, 0.145, 0.2603, 0.7424, 0.7188, 0.7615, 0.5882, 0.7949, 0.6098, 0.7778, 0.7266, 0.7778, 0.7266, 0.7949, 0.6098, 0.8351, 0.6176, 0.8188, 0.7295, 0.8188, 0.7295, 0.8351, 0.6176, 0.8713, 0.6098, 0.8542, 0.7266, 0.5267, 0.5345, 0.6176, 0.6297, 0.6036, 0.6577, 0.502, 0.5514, 0.502, 0.5514, 0.6036, 0.6577, 0.5839, 0.6944, 0.4679, 0.5729, 0.4679, 0.5729, 0.5839, 0.6944, 0.5639, 0.7297, 0.4334, 0.593, 0.8542, 0.391, 0.8788, 0.5588, 0.8454, 0.5804, 0.8188, 0.3989, 0.8188, 0.3989, 0.8454, 0.5804, 0.8052, 0.5882, 0.7779, 0.4018, 0.03464, 0.7796, 0.03464, 0.9683, 0.0, 0.9768, 5.669e-08, 0.7932, 0.1928, 0.05397, 0.3856, 0.0, 0.3852, 0.03212, 0.2069, 0.08204, 0.2069, 0.08204, 0.3852, 0.03212, 0.385, 0.07428, 0.2265, 0.1186, 0.2265, 0.1186, 0.385, 0.07428, 0.3852, 0.1152, 0.2465, 0.154, 0.2233, 0.7796, 0.2233, 0.9117, 0.1872, 0.9138, 0.1872, 0.7956, 0.1872, 0.7956, 0.1872, 0.9138, 0.1463, 0.9102, 0.1463, 0.797, 0.1463, 0.797, 0.1463, 0.9102, 0.1117, 0.9016, 0.1117, 0.7834, 0.6176, 0.6297, 0.7418, 0.6644, 0.7422, 0.6966, 0.6036, 0.6577, 0.6036, 0.6577, 0.7422, 0.6966, 0.7424, 0.7387, 0.5839, 0.6944, 0.5839, 0.6944, 0.7424, 0.7387, 0.7422, 0.7796, 0.5639, 0.7297, 0.1117, 0.797, 0.1117, 0.9667, 0.07551, 0.9646, 0.07551, 0.781, 0.07551, 0.781, 0.07551, 0.9646, 0.03464, 0.9683, 0.03464, 0.7796])
me_torus_002.use_remesh_preserve_volume = False
me_torus_002.use_remesh_preserve_attributes = False
me_torus_002.use_mirror_vertex_groups = False
me_torus_002.update()
me_cube_003 = bpy.data.meshes.new('Cube.003')
me_cube_003.from_pydata([(1.461, 0.1264, -0.8718), (1.461, -0.1264, -0.8718), (-1.461, -0.1264, -0.8718), (-1.461, 0.1264, -0.8718), (1.461, 0.1264, 0.8718), (1.461, -0.1264, 0.8718), (-1.461, -0.1264, 0.8718), (-1.461, 0.1264, 0.8718)], [], [(0, 1, 2, 3), (4, 7, 6, 5), (0, 4, 5, 1), (1, 5, 6, 2), (2, 6, 7, 3), (4, 0, 3, 7)])
me_cube_003.polygons.foreach_set('use_smooth', [True] * 6)
_uv = me_cube_003.uv_layers.new(name='UVMap')
_uv.uv.foreach_set('vector', [1.987e-08, 0.6667, 0.3333, 0.6667, 0.3333, 1.0, 0.0, 1.0, 0.6667, 0.3333, 0.6667, 0.6667, 0.3333, 0.6667, 0.3333, 0.3333, 0.6667, 0.3333, 0.3333, 0.3333, 0.3333, 0.0, 0.6667, 1.987e-08, 2.98e-08, 0.3333, 0.0, 1.291e-07, 0.3333, 0.0, 0.3333, 0.3333, 1.0, 0.3333, 0.6667, 0.3333, 0.6667, 8.941e-08, 1.0, 0.0, 0.0, 0.3333, 0.3333, 0.3333, 0.3333, 0.6667, 2.98e-08, 0.6667])
me_cube_003.use_remesh_preserve_volume = False
me_cube_003.use_remesh_preserve_attributes = False
me_cube_003.use_mirror_vertex_groups = False
me_cube_003.update()

# ---- objects
ob_refrigerator = bpy.data.objects.new('refrigerator', me_cube)
ob_refrigeratorbackcoils = bpy.data.objects.new('refrigeratorBackCoils', me_cube_001)
ob_freezerinside = bpy.data.objects.new('freezerInside', me_cube_004)
ob_fridgeinside = bpy.data.objects.new('fridgeInside', me_cube_005)
ob_fridgehandle = bpy.data.objects.new('fridgeHandle', me_torus_001)
ob_fridgedoor = bpy.data.objects.new('fridgeDoor', me_cube_002)
ob_freezerhandle = bpy.data.objects.new('freezerHandle', me_torus_002)
ob_freezerdoor = bpy.data.objects.new('freezerDoor', me_cube_003)

# ---- transforms, parenting, visibility, modifiers, constraints
ob_refrigerator.location = (0.0, 0.0, 0.0)
ob_refrigerator.lock_rotations_4d = False
ob_refrigerator.empty_display_type = 'ARROWS'
ob_refrigerator.lineart.crease_threshold = 0.0
ob_refrigeratorbackcoils.parent = ob_refrigerator
ob_refrigeratorbackcoils.matrix_parent_inverse = Matrix(((1.0, 0.0, 0.0, -8.941e-08), (0.0, 1.0, 0.0, -1.49e-07), (0.0, 0.0, 1.0, 2.125), (0.0, 0.0, 0.0, 1.0)))
ob_refrigeratorbackcoils.location = (0.0, 0.0, 0.0)
ob_refrigeratorbackcoils.lock_rotations_4d = False
ob_refrigeratorbackcoils.empty_display_type = 'ARROWS'
ob_refrigeratorbackcoils.lineart.crease_threshold = 0.0
ob_freezerinside.parent = ob_refrigerator
ob_freezerinside.matrix_parent_inverse = Matrix(((1.0, 0.0, 0.0, -8.941e-08), (0.0, 1.0, 0.0, -1.49e-07), (0.0, 0.0, 1.0, 2.125), (0.0, 0.0, 0.0, 1.0)))
ob_freezerinside.location = (0.00839, 0.0001851, 3.056)
ob_freezerinside.lineart.crease_threshold = 0.0
ob_fridgeinside.parent = ob_refrigerator
ob_fridgeinside.matrix_parent_inverse = Matrix(((1.0, 0.0, 0.0, -8.941e-08), (0.0, 1.0, 0.0, -1.49e-07), (0.0, 0.0, 1.0, 2.125), (0.0, 0.0, 0.0, 1.0)))
ob_fridgeinside.location = (0.00839, 0.0001851, -0.02251)
ob_fridgeinside.lineart.crease_threshold = 0.0
ob_fridgehandle.parent = ob_refrigerator
ob_fridgehandle.matrix_parent_inverse = Matrix(((1.0, 0.0, 0.0, -8.941e-08), (0.0, 1.0, 0.0, -1.49e-07), (0.0, 0.0, 1.0, 2.125), (0.0, 0.0, 0.0, 1.0)))
ob_fridgehandle.location = (-0.96, 1.417, 0.04657)
ob_fridgehandle.lineart.crease_threshold = 0.0
ob_fridgedoor.parent = ob_fridgehandle
ob_fridgedoor.matrix_parent_inverse = Matrix(((1.0, 0.0, 0.0, 0.96), (0.0, 1.0, 0.0, -1.417), (0.0, 0.0, 1.0, -0.04657), (0.0, 0.0, 0.0, 1.0)))
ob_fridgedoor.location = (-5.96e-08, 1.357, 0.0)
ob_fridgedoor.lock_rotations_4d = False
ob_fridgedoor.empty_display_type = 'ARROWS'
ob_fridgedoor.lineart.crease_threshold = 0.0
ob_freezerhandle.parent = ob_refrigerator
ob_freezerhandle.matrix_parent_inverse = Matrix(((1.0, 0.0, 0.0, -8.941e-08), (0.0, 1.0, 0.0, -1.49e-07), (0.0, 0.0, 1.0, 2.125), (0.0, 0.0, 0.0, 1.0)))
ob_freezerhandle.location = (-0.96, 1.388, 3.02)
ob_freezerhandle.lineart.crease_threshold = 0.0
ob_freezerdoor.parent = ob_freezerhandle
ob_freezerdoor.matrix_parent_inverse = Matrix(((1.0, 0.0, 0.0, 0.96), (0.0, 1.0, 0.0, -1.388), (0.0, 0.0, 1.0, -3.02), (0.0, 0.0, 0.0, 1.0)))
ob_freezerdoor.location = (0.0, 1.337, 3.019)
ob_freezerdoor.lock_rotations_4d = False
ob_freezerdoor.empty_display_type = 'ARROWS'
ob_freezerdoor.lineart.crease_threshold = 0.0

# ---- collection membership
col_collection_1.objects.link(ob_refrigerator)
col_collection_1.objects.link(ob_refrigeratorbackcoils)
col_collection_1.objects.link(ob_freezerinside)
col_collection_1.objects.link(ob_fridgeinside)
col_collection_1.objects.link(ob_fridgehandle)
col_collection_1.objects.link(ob_fridgedoor)
col_collection_1.objects.link(ob_freezerhandle)
col_collection_1.objects.link(ob_freezerdoor)

# ---- scene / render settings (as saved in the file)
scene.frame_start = 1; scene.frame_end = 250; scene.frame_set(1)
scene.render.engine = 'BLENDER_EEVEE_NEXT'
scene.render.resolution_percentage = 50
scene.render.dither_intensity = 0.0
scene.cycles.use_denoising = False
scene.cycles.samples = 10
scene.cycles.sampling_pattern = 'TABULATED_SOBOL'
scene.cycles.light_sampling_threshold = 0.0
scene.cycles.use_adaptive_sampling = False
scene.cycles.use_light_tree = False
scene.cycles.blur_glossy = 0.0
scene.cycles.volume_bounces = 1
scene.cycles.pixel_filter_type = 'GAUSSIAN'
scene.cycles.sample_clamp_indirect = 0.0
scene.view_settings.view_transform = 'Standard'
bpy.context.view_layer.update()

# ---- added for rendering (the .blend has no active camera and no usable light): camera, sun
cam_auto = bpy.data.cameras.new('AutoCamera')
cam_auto.lens = 50.0
cam_auto.sensor_width = 36.0
cam_auto.clip_end = 1000.0
ob_auto_camera = bpy.data.objects.new('AutoCamera', cam_auto)
scene.collection.objects.link(ob_auto_camera)
ob_auto_camera.location = (6.89218, -7.96142, 8.53485)
ob_auto_camera.rotation_euler = (1.09748, -7.21219e-08, 0.694738)
scene.camera = ob_auto_camera
light_auto_sun = bpy.data.lights.new('AutoSun', 'SUN')
light_auto_sun.energy = 3.0
light_auto_sun.angle = 0.0523599
ob_auto_sun = bpy.data.objects.new('AutoSun', light_auto_sun)
scene.collection.objects.link(ob_auto_sun)
ob_auto_sun.rotation_euler = (0.872665, 0.174533, 0.523599)
bpy.context.view_layer.update()
